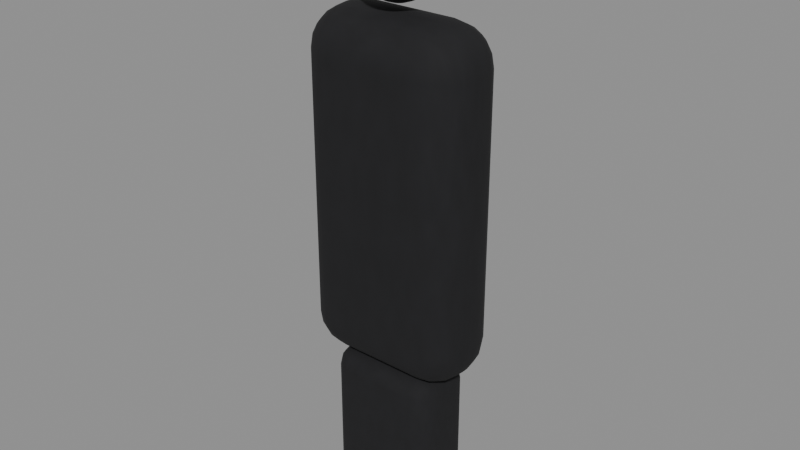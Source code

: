 # Source: silueta.blend  (saved by Blender 5.2.45; exported with 4.5.12 LTS)
import bpy
from mathutils import Matrix  # noqa: F401  (used for matrix-valued properties, if any)

bpy.ops.wm.read_factory_settings(use_empty=True)
scene = bpy.context.scene
scene.name = 'Scene'

# ---- collections
col_objeto_silueta = bpy.data.collections.new('OBJETO_silueta'); scene.collection.children.link(col_objeto_silueta)

# ---- materials (node trees are filled in below, after node groups)
mat_silueta_negra = bpy.data.materials.new('silueta_negra')

# ---- material node trees
mat_silueta_negra.use_nodes = True; mat_silueta_negra.node_tree.nodes.clear()
_N = mat_silueta_negra.node_tree.nodes; _L = mat_silueta_negra.node_tree.links
n0 = _N.new('ShaderNodeBsdfPrincipled'); n0.name = 'Principled BSDF'; n0.location = (-200, 100)
n0.inputs[2].default_value = 0.9
n0.inputs[10].default_value = 0.005
n1 = _N.new('ShaderNodeOutputMaterial'); n1.name = 'Material Output'; n1.location = (200, 100)
n2 = _N.new('ShaderNodeTexNoise'); n2.name = 'Noise Texture'; n2.location = (0, 0)
n2.width = 160
n2.inputs[2].default_value = 10.0
n2.inputs[3].default_value = 8.0
n3 = _N.new('ShaderNodeMix'); n3.name = 'Mix'; n3.location = (0, 0)
n3.data_type = 'RGBA'
n3.inputs[6].default_value = (0.01, 0.01, 0.012, 1.0)
n3.inputs[7].default_value = (0.005, 0.005, 0.006, 1.0)
n4 = _N.new('ShaderNodeBump'); n4.name = 'Bump'; n4.location = (0, 0)
n4.inputs[0].default_value = 0.0
_L.new(n0.outputs[0], n1.inputs[0])
_L.new(n2.outputs[0], n3.inputs[0])
_L.new(n3.outputs[2], n0.inputs[0])
_L.new(n2.outputs[0], n4.inputs[3])
_L.new(n4.outputs[0], n0.inputs[5])
n1.is_active_output = True

# ---- meshes
me_cuerpo = bpy.data.meshes.new('cuerpo')
me_cuerpo.from_pydata([(-0.25, -0.13, -0.5), (-0.25, -0.13, 0.5), (-0.25, 0.13, -0.5), (-0.25, 0.13, 0.5), (0.25, -0.13, -0.5), (0.25, -0.13, 0.5), (0.25, 0.13, -0.5), (0.25, 0.13, 0.5)], [], [(0, 1, 3, 2), (2, 3, 7, 6), (6, 7, 5, 4), (4, 5, 1, 0), (2, 6, 4, 0), (7, 3, 1, 5)])
me_cuerpo.polygons.foreach_set('use_smooth', [True] * 6)
me_cuerpo.materials.append(mat_silueta_negra)
me_cuerpo.update()
me_piernas = bpy.data.meshes.new('piernas')
me_piernas.from_pydata([(-0.17, -0.1, -0.23), (-0.17, -0.1, 0.23), (-0.17, 0.1, -0.23), (-0.17, 0.1, 0.23), (0.17, -0.1, -0.23), (0.17, -0.1, 0.23), (0.17, 0.1, -0.23), (0.17, 0.1, 0.23)], [], [(0, 1, 3, 2), (2, 3, 7, 6), (6, 7, 5, 4), (4, 5, 1, 0), (2, 6, 4, 0), (7, 3, 1, 5)])
me_piernas.polygons.foreach_set('use_smooth', [True] * 6)
me_piernas.materials.append(mat_silueta_negra)
me_piernas.update()
me_cabeza = bpy.data.meshes.new('cabeza')
me_cabeza.from_pydata([(0.0, 0.0, 0.13), (0.0, 0.06667, 0.1081), (0.0, 0.09978, 0.07222), (0.0, 0.1177, 0.02536), (0.0, 0.12, 0.0), (0.0, 0.1177, -0.02536), (0.0, 0.09978, -0.07222), (0.0, 0.0, -0.13), (0.004187, 0.02296, 0.1275), (0.008212, 0.04504, 0.1201), (0.01192, 0.06539, 0.1081), (0.01517, 0.08322, 0.09192), (0.01784, 0.09786, 0.07222), (0.01983, 0.1087, 0.04975), (0.02105, 0.1154, 0.02536), (0.02146, 0.1177, 0.0), (0.02105, 0.1154, -0.02536), (0.01983, 0.1087, -0.04975), (0.01784, 0.09786, -0.07222), (0.01517, 0.08322, -0.09192), (0.01192, 0.06539, -0.1081), (0.008212, 0.04504, -0.1201), (0.004187, 0.02296, -0.1275), (0.008212, 0.02163, 0.1275), (0.01611, 0.04243, 0.1201), (0.02339, 0.06159, 0.1081), (0.02977, 0.07839, 0.09192), (0.035, 0.09218, 0.07222), (0.03889, 0.1024, 0.04975), (0.04129, 0.1087, 0.02536), (0.0421, 0.1109, 0.0), (0.04129, 0.1087, -0.02536), (0.03889, 0.1024, -0.04975), (0.035, 0.09218, -0.07222), (0.02977, 0.07839, -0.09192), (0.02339, 0.06159, -0.1081), (0.01611, 0.04243, -0.1201), (0.008212, 0.02163, -0.1275), (0.01192, 0.01947, 0.1275), (0.02339, 0.03818, 0.1201), (0.03395, 0.05543, 0.1081), (0.04321, 0.07055, 0.09192), (0.05081, 0.08296, 0.07222), (0.05646, 0.09218, 0.04975), (0.05994, 0.09786, 0.02536), (0.06111, 0.09978, 0.0), (0.05994, 0.09786, -0.02536), (0.05646, 0.09218, -0.04975), (0.05081, 0.08296, -0.07222), (0.04321, 0.07055, -0.09192), (0.03395, 0.05543, -0.1081), (0.02339, 0.03818, -0.1201), (0.01192, 0.01947, -0.1275), (0.01517, 0.01655, 0.1275), (0.02977, 0.03247, 0.1201), (0.04321, 0.04714, 0.1081), (0.055, 0.06, 0.09192), (0.06467, 0.07055, 0.07222), (0.07186, 0.07839, 0.04975), (0.07629, 0.08322, 0.02536), (0.07778, 0.08485, 0.0), (0.07629, 0.08322, -0.02536), (0.07186, 0.07839, -0.04975), (0.06467, 0.07055, -0.07222), (0.055, 0.06, -0.09192), (0.04321, 0.04714, -0.1081), (0.02977, 0.03247, -0.1201), (0.01517, 0.01655, -0.1275), (0.01784, 0.01301, 0.1275), (0.035, 0.02551, 0.1201), (0.05081, 0.03704, 0.1081), (0.06467, 0.04714, 0.09192), (0.07605, 0.05543, 0.07222), (0.0845, 0.06159, 0.04975), (0.0897, 0.06539, 0.02536), (0.09146, 0.06667, 0.0), (0.0897, 0.06539, -0.02536), (0.0845, 0.06159, -0.04975), (0.07605, 0.05543, -0.07222), (0.06467, 0.04714, -0.09192), (0.05081, 0.03704, -0.1081), (0.035, 0.02551, -0.1201), (0.01784, 0.01301, -0.1275), (0.01983, 0.008959, 0.1275), (0.03889, 0.01757, 0.1201), (0.05646, 0.02551, 0.1081), (0.07186, 0.03247, 0.09192), (0.0845, 0.03818, 0.07222), (0.09389, 0.04243, 0.04975), (0.09967, 0.04504, 0.02536), (0.1016, 0.04592, 0.0), (0.09967, 0.04504, -0.02536), (0.09389, 0.04243, -0.04975), (0.0845, 0.03818, -0.07222), (0.07186, 0.03247, -0.09192), (0.05646, 0.02551, -0.1081), (0.03889, 0.01757, -0.1201), (0.01983, 0.008959, -0.1275), (0.02105, 0.004567, 0.1275), (0.04129, 0.008959, 0.1201), (0.05994, 0.01301, 0.1081), (0.07629, 0.01655, 0.09192), (0.0897, 0.01947, 0.07222), (0.09967, 0.02163, 0.04975), (0.1058, 0.02296, 0.02536), (0.1079, 0.02341, 0.0), (0.1058, 0.02296, -0.02536), (0.09967, 0.02163, -0.04975), (0.0897, 0.01947, -0.07222), (0.07629, 0.01655, -0.09192), (0.05994, 0.01301, -0.1081), (0.04129, 0.008959, -0.1201), (0.02105, 0.004567, -0.1275), (0.02146, -1.341e-09, 0.1275), (0.0421, -2.682e-09, 0.1201), (0.06111, -6.258e-09, 0.1081), (0.07778, 1.788e-09, 0.09192), (0.09146, -1.073e-08, 0.07222), (0.1016, 5.364e-09, 0.04975), (0.1079, -1.073e-08, 0.02536), (0.11, -1.967e-08, 0.0), (0.1079, -1.073e-08, -0.02536), (0.1016, 5.364e-09, -0.04975), (0.09146, -1.073e-08, -0.07222), (0.07778, 1.788e-09, -0.09192), (0.06111, -6.258e-09, -0.1081), (0.0421, -2.682e-09, -0.1201), (0.02146, -1.341e-09, -0.1275), (0.02105, -0.004567, 0.1275), (0.04129, -0.008959, 0.1201), (0.05994, -0.01301, 0.1081), (0.07629, -0.01655, 0.09192), (0.0897, -0.01947, 0.07222), (0.09967, -0.02163, 0.04975), (0.1058, -0.02296, 0.02536), (0.1079, -0.02341, 0.0), (0.1058, -0.02296, -0.02536), (0.09967, -0.02163, -0.04975), (0.0897, -0.01947, -0.07222), (0.07629, -0.01655, -0.09192), (0.05994, -0.01301, -0.1081), (0.04129, -0.008959, -0.1201), (0.02105, -0.004567, -0.1275), (0.01983, -0.008959, 0.1275), (0.03889, -0.01757, 0.1201), (0.05646, -0.02551, 0.1081), (0.07186, -0.03247, 0.09192), (0.0845, -0.03818, 0.07222), (0.09389, -0.04243, 0.04975), (0.09967, -0.04504, 0.02536), (0.1016, -0.04592, 0.0), (0.09967, -0.04504, -0.02536), (0.09389, -0.04243, -0.04975), (0.0845, -0.03818, -0.07222), (0.07186, -0.03247, -0.09192), (0.05646, -0.02551, -0.1081), (0.03889, -0.01757, -0.1201), (0.01983, -0.008959, -0.1275), (0.01784, -0.01301, 0.1275), (0.035, -0.02551, 0.1201), (0.05081, -0.03704, 0.1081), (0.06467, -0.04714, 0.09192), (0.07605, -0.05543, 0.07222), (0.0845, -0.06159, 0.04975), (0.0897, -0.06539, 0.02536), (0.09146, -0.06667, 0.0), (0.0897, -0.06539, -0.02536), (0.0845, -0.06159, -0.04975), (0.07605, -0.05543, -0.07222), (0.06467, -0.04714, -0.09192), (0.05081, -0.03704, -0.1081), (0.035, -0.02551, -0.1201), (0.01784, -0.01301, -0.1275), (0.01517, -0.01655, 0.1275), (0.02977, -0.03247, 0.1201), (0.04321, -0.04714, 0.1081), (0.055, -0.06, 0.09192), (0.06467, -0.07055, 0.07222), (0.07186, -0.07839, 0.04975), (0.07629, -0.08322, 0.02536), (0.07778, -0.08485, 0.0), (0.07629, -0.08322, -0.02536), (0.07186, -0.07839, -0.04975), (0.06467, -0.07055, -0.07222), (0.055, -0.06, -0.09192), (0.04321, -0.04714, -0.1081), (0.02977, -0.03247, -0.1201), (0.01517, -0.01655, -0.1275), (0.01192, -0.01947, 0.1275), (0.02339, -0.03818, 0.1201), (0.03395, -0.05543, 0.1081), (0.04321, -0.07055, 0.09192), (0.05081, -0.08296, 0.07222), (0.05646, -0.09218, 0.04975), (0.05994, -0.09786, 0.02536), (0.06111, -0.09978, 0.0), (0.05994, -0.09786, -0.02536), (0.05646, -0.09218, -0.04975), (0.05081, -0.08296, -0.07222), (0.04321, -0.07055, -0.09192), (0.03395, -0.05543, -0.1081), (0.02339, -0.03818, -0.1201), (0.01192, -0.01947, -0.1275), (0.008212, -0.02163, 0.1275), (0.01611, -0.04243, 0.1201), (0.02339, -0.06159, 0.1081), (0.02977, -0.07839, 0.09192), (0.035, -0.09218, 0.07222), (0.03889, -0.1024, 0.04975), (0.04129, -0.1087, 0.02536), (0.0421, -0.1109, 0.0), (0.04129, -0.1087, -0.02536), (0.03889, -0.1024, -0.04975), (0.035, -0.09218, -0.07222), (0.02977, -0.07839, -0.09192), (0.02339, -0.06159, -0.1081), (0.01611, -0.04243, -0.1201), (0.008212, -0.02163, -0.1275), (0.004187, -0.02296, 0.1275), (0.008212, -0.04504, 0.1201), (0.01192, -0.06539, 0.1081), (0.01517, -0.08322, 0.09192), (0.01784, -0.09786, 0.07222), (0.01983, -0.1087, 0.04975), (0.02105, -0.1154, 0.02536), (0.02146, -0.1177, 0.0), (0.02105, -0.1154, -0.02536), (0.01983, -0.1087, -0.04975), (0.01784, -0.09786, -0.07222), (0.01517, -0.08322, -0.09192), (0.01192, -0.06539, -0.1081), (0.008212, -0.04504, -0.1201), (0.004187, -0.02296, -0.1275), (-8.196e-10, -0.02341, 0.1275), (-5.737e-09, -0.04592, 0.1201), (-1.065e-08, -0.06667, 0.1081), (-1.639e-09, -0.08485, 0.09192), (-1.147e-08, -0.09978, 0.07222), (3.278e-09, -0.1109, 0.04975), (-1.475e-08, -0.1177, 0.02536), (-3.606e-08, -0.12, 0.0), (-1.475e-08, -0.1177, -0.02536), (3.278e-09, -0.1109, -0.04975), (-1.147e-08, -0.09978, -0.07222), (-1.639e-09, -0.08485, -0.09192), (-1.065e-08, -0.06667, -0.1081), (-5.737e-09, -0.04592, -0.1201), (-8.196e-10, -0.02341, -0.1275), (-0.004187, -0.02296, 0.1275), (-0.008212, -0.04504, 0.1201), (-0.01192, -0.06539, 0.1081), (-0.01517, -0.08322, 0.09192), (-0.01784, -0.09786, 0.07222), (-0.01983, -0.1087, 0.04975), (-0.02105, -0.1154, 0.02536), (-0.02146, -0.1177, 0.0), (-0.02105, -0.1154, -0.02536), (-0.01983, -0.1087, -0.04975), (-0.01784, -0.09786, -0.07222), (-0.01517, -0.08322, -0.09192), (-0.01192, -0.06539, -0.1081), (-0.008212, -0.04504, -0.1201), (-0.004187, -0.02296, -0.1275), (-0.008212, -0.02163, 0.1275), (-0.01611, -0.04243, 0.1201), (-0.02339, -0.06159, 0.1081), (-0.02977, -0.07839, 0.09192), (-0.035, -0.09218, 0.07222), (-0.03889, -0.1024, 0.04975), (-0.04129, -0.1087, 0.02536), (-0.0421, -0.1109, 0.0), (-0.04129, -0.1087, -0.02536), (-0.03889, -0.1024, -0.04975), (-0.035, -0.09218, -0.07222), (-0.02977, -0.07839, -0.09192), (-0.02339, -0.06159, -0.1081), (-0.01611, -0.04243, -0.1201), (-0.008212, -0.02163, -0.1275), (-0.01192, -0.01947, 0.1275), (-0.02339, -0.03818, 0.1201), (-0.03395, -0.05543, 0.1081), (-0.04321, -0.07055, 0.09192), (-0.05081, -0.08296, 0.07222), (-0.05646, -0.09218, 0.04975), (-0.05994, -0.09786, 0.02536), (-0.06111, -0.09978, 0.0), (-0.05994, -0.09786, -0.02536), (-0.05646, -0.09218, -0.04975), (-0.05081, -0.08296, -0.07222), (-0.04321, -0.07055, -0.09192), (-0.03395, -0.05543, -0.1081), (-0.02339, -0.03818, -0.1201), (-0.01192, -0.01947, -0.1275), (-0.01517, -0.01655, 0.1275), (-0.02977, -0.03247, 0.1201), (-0.04321, -0.04714, 0.1081), (-0.055, -0.06, 0.09192), (-0.06467, -0.07055, 0.07222), (-0.07186, -0.07839, 0.04975), (-0.07629, -0.08322, 0.02536), (-0.07778, -0.08485, 0.0), (-0.07629, -0.08322, -0.02536), (-0.07186, -0.07839, -0.04975), (-0.06467, -0.07055, -0.07222), (-0.055, -0.06, -0.09192), (-0.04321, -0.04714, -0.1081), (-0.02977, -0.03247, -0.1201), (-0.01517, -0.01655, -0.1275), (-0.01784, -0.01301, 0.1275), (-0.035, -0.02551, 0.1201), (-0.05081, -0.03704, 0.1081), (-0.06467, -0.04714, 0.09192), (-0.07605, -0.05543, 0.07222), (-0.0845, -0.06159, 0.04975), (-0.0897, -0.06539, 0.02536), (-0.09146, -0.06667, 0.0), (-0.0897, -0.06539, -0.02536), (-0.0845, -0.06159, -0.04975), (-0.07605, -0.05543, -0.07222), (-0.06467, -0.04714, -0.09192), (-0.05081, -0.03704, -0.1081), (-0.035, -0.02551, -0.1201), (-0.01784, -0.01301, -0.1275), (-0.01983, -0.008959, 0.1275), (-0.03889, -0.01757, 0.1201), (-0.05646, -0.02551, 0.1081), (-0.07186, -0.03247, 0.09192), (-0.0845, -0.03818, 0.07222), (-0.09389, -0.04243, 0.04975), (-0.09967, -0.04504, 0.02536), (-0.1016, -0.04592, 0.0), (-0.09967, -0.04504, -0.02536), (-0.09389, -0.04243, -0.04975), (-0.0845, -0.03818, -0.07222), (-0.07186, -0.03247, -0.09192), (-0.05646, -0.02551, -0.1081), (-0.03889, -0.01757, -0.1201), (-0.01983, -0.008959, -0.1275), (-0.02105, -0.004567, 0.1275), (-0.04129, -0.008959, 0.1201), (-0.05994, -0.01301, 0.1081), (-0.07629, -0.01655, 0.09192), (-0.0897, -0.01947, 0.07222), (-0.09967, -0.02163, 0.04975), (-0.1058, -0.02296, 0.02536), (-0.1079, -0.02341, 0.0), (-0.1058, -0.02296, -0.02536), (-0.09967, -0.02163, -0.04975), (-0.0897, -0.01947, -0.07222), (-0.07629, -0.01655, -0.09192), (-0.05994, -0.01301, -0.1081), (-0.04129, -0.008959, -0.1201), (-0.02105, -0.004567, -0.1275), (-0.02146, 2.235e-09, 0.1275), (-0.0421, 6.258e-09, 0.1201), (-0.06111, 1.788e-08, 0.1081), (-0.07778, 3.576e-09, 0.09192), (-0.09146, 1.967e-08, 0.07222), (-0.1016, 1.788e-09, 0.04975), (-0.1079, 3.219e-08, 0.02536), (-0.11, 5.364e-08, 0.0), (-0.1079, 3.219e-08, -0.02536), (-0.1016, 1.788e-09, -0.04975), (-0.09146, 1.967e-08, -0.07222), (-0.07778, 3.576e-09, -0.09192), (-0.06111, 1.788e-08, -0.1081), (-0.0421, 6.258e-09, -0.1201), (-0.02146, 2.235e-09, -0.1275), (-0.02105, 0.004567, 0.1275), (-0.04129, 0.008959, 0.1201), (-0.05994, 0.01301, 0.1081), (-0.07629, 0.01655, 0.09192), (-0.0897, 0.01947, 0.07222), (-0.09967, 0.02163, 0.04975), (-0.1058, 0.02296, 0.02536), (-0.1079, 0.02341, 0.0), (-0.1058, 0.02296, -0.02536), (-0.09967, 0.02163, -0.04975), (-0.0897, 0.01947, -0.07222), (-0.07629, 0.01655, -0.09192), (-0.05994, 0.01301, -0.1081), (-0.04129, 0.008959, -0.1201), (-0.02105, 0.004567, -0.1275), (-0.01983, 0.008959, 0.1275), (-0.03889, 0.01757, 0.1201), (-0.05646, 0.02551, 0.1081), (-0.07186, 0.03247, 0.09192), (-0.0845, 0.03818, 0.07222), (-0.09389, 0.04243, 0.04975), (-0.09967, 0.04504, 0.02536), (-0.1016, 0.04592, 0.0), (-0.09967, 0.04504, -0.02536), (-0.09389, 0.04243, -0.04975), (-0.0845, 0.03818, -0.07222), (-0.07186, 0.03247, -0.09192), (-0.05646, 0.02551, -0.1081), (-0.03889, 0.01757, -0.1201), (-0.01983, 0.008959, -0.1275), (-0.01784, 0.01301, 0.1275), (-0.035, 0.02551, 0.1201), (-0.05081, 0.03704, 0.1081), (-0.06467, 0.04714, 0.09192), (-0.07605, 0.05543, 0.07222), (-0.0845, 0.06159, 0.04975), (-0.0897, 0.06539, 0.02536), (-0.09146, 0.06667, 0.0), (-0.0897, 0.06539, -0.02536), (-0.0845, 0.06159, -0.04975), (-0.07605, 0.05543, -0.07222), (-0.06467, 0.04714, -0.09192), (-0.05081, 0.03704, -0.1081), (-0.035, 0.02551, -0.1201), (-0.01784, 0.01301, -0.1275), (-0.01517, 0.01655, 0.1275), (-0.02977, 0.03247, 0.1201), (-0.04321, 0.04714, 0.1081), (-0.055, 0.06, 0.09192), (-0.06467, 0.07055, 0.07222), (-0.07186, 0.07839, 0.04975), (-0.07629, 0.08322, 0.02536), (-0.07778, 0.08485, 0.0), (-0.07629, 0.08322, -0.02536), (-0.07186, 0.07839, -0.04975), (-0.06467, 0.07055, -0.07222), (-0.055, 0.06, -0.09192), (-0.04321, 0.04714, -0.1081), (-0.02977, 0.03247, -0.1201), (-0.01517, 0.01655, -0.1275), (-0.01192, 0.01947, 0.1275), (-0.02339, 0.03818, 0.1201), (-0.03395, 0.05543, 0.1081), (-0.04321, 0.07055, 0.09192), (-0.05081, 0.08296, 0.07222), (-0.05646, 0.09218, 0.04975), (-0.05994, 0.09786, 0.02536), (-0.06111, 0.09978, 0.0), (-0.05994, 0.09786, -0.02536), (-0.05646, 0.09218, -0.04975), (-0.05081, 0.08296, -0.07222), (-0.04321, 0.07055, -0.09192), (-0.03395, 0.05543, -0.1081), (-0.02339, 0.03818, -0.1201), (-0.01192, 0.01947, -0.1275), (-0.008212, 0.02163, 0.1275), (-0.01611, 0.04243, 0.1201), (-0.02339, 0.06159, 0.1081), (-0.02977, 0.07839, 0.09192), (-0.035, 0.09218, 0.07222), (-0.03889, 0.1024, 0.04975), (-0.04129, 0.1087, 0.02536), (-0.0421, 0.1109, 0.0), (-0.04129, 0.1087, -0.02536), (-0.03889, 0.1024, -0.04975), (-0.035, 0.09218, -0.07222), (-0.02977, 0.07839, -0.09192), (-0.02339, 0.06159, -0.1081), (-0.01611, 0.04243, -0.1201), (-0.008212, 0.02163, -0.1275), (-0.004187, 0.02296, 0.1275), (-0.008212, 0.04504, 0.1201), (-0.01192, 0.06539, 0.1081), (-0.01517, 0.08322, 0.09192), (-0.01784, 0.09786, 0.07222), (-0.01983, 0.1087, 0.04975), (-0.02105, 0.1154, 0.02536), (-0.02146, 0.1177, 0.0), (-0.02105, 0.1154, -0.02536), (-0.01983, 0.1087, -0.04975), (-0.01784, 0.09786, -0.07222), (-0.01517, 0.08322, -0.09192), (-0.01192, 0.06539, -0.1081), (-0.008212, 0.04504, -0.1201), (-0.004187, 0.02296, -0.1275), (1.639e-09, 0.02341, 0.1275), (7.376e-09, 0.04592, 0.1201), (9.835e-09, 0.08485, 0.09192), (6.557e-09, 0.1109, 0.04975), (6.557e-09, 0.1109, -0.04975), (9.835e-09, 0.08485, -0.09192), (2.377e-08, 0.06667, -0.1081), (7.376e-09, 0.04592, -0.1201), (1.639e-09, 0.02341, -0.1275)], [], [(2, 475, 11, 12), (479, 478, 19, 20), (476, 2, 12, 13), (480, 479, 20, 21), (3, 476, 13, 14), (481, 480, 21, 22), (4, 3, 14, 15), (473, 0, 8), (7, 481, 22), (5, 4, 15, 16), (474, 473, 8, 9), (477, 5, 16, 17), (1, 474, 9, 10), (6, 477, 17, 18), (475, 1, 10, 11), (478, 6, 18, 19), (18, 17, 32, 33), (11, 10, 25, 26), (19, 18, 33, 34), (12, 11, 26, 27), (20, 19, 34, 35), (13, 12, 27, 28), (21, 20, 35, 36), (14, 13, 28, 29), (22, 21, 36, 37), (15, 14, 29, 30), (8, 0, 23), (7, 22, 37), (16, 15, 30, 31), (9, 8, 23, 24), (17, 16, 31, 32), (10, 9, 24, 25), (37, 36, 51, 52), (30, 29, 44, 45), (23, 0, 38), (7, 37, 52), (31, 30, 45, 46), (24, 23, 38, 39), (32, 31, 46, 47), (25, 24, 39, 40), (33, 32, 47, 48), (26, 25, 40, 41), (34, 33, 48, 49), (27, 26, 41, 42), (35, 34, 49, 50), (28, 27, 42, 43), (36, 35, 50, 51), (29, 28, 43, 44), (49, 48, 63, 64), (42, 41, 56, 57), (50, 49, 64, 65), (43, 42, 57, 58), (51, 50, 65, 66), (44, 43, 58, 59), (52, 51, 66, 67), (45, 44, 59, 60), (38, 0, 53), (7, 52, 67), (46, 45, 60, 61), (39, 38, 53, 54), (47, 46, 61, 62), (40, 39, 54, 55), (48, 47, 62, 63), (41, 40, 55, 56), (53, 0, 68), (7, 67, 82), (61, 60, 75, 76), (54, 53, 68, 69), (62, 61, 76, 77), (55, 54, 69, 70), (63, 62, 77, 78), (56, 55, 70, 71), (64, 63, 78, 79), (57, 56, 71, 72), (65, 64, 79, 80), (58, 57, 72, 73), (66, 65, 80, 81), (59, 58, 73, 74), (67, 66, 81, 82), (60, 59, 74, 75), (72, 71, 86, 87), (80, 79, 94, 95), (73, 72, 87, 88), (81, 80, 95, 96), (74, 73, 88, 89), (82, 81, 96, 97), (75, 74, 89, 90), (68, 0, 83), (7, 82, 97), (76, 75, 90, 91), (69, 68, 83, 84), (77, 76, 91, 92), (70, 69, 84, 85), (78, 77, 92, 93), (71, 70, 85, 86), (79, 78, 93, 94), (91, 90, 105, 106), (84, 83, 98, 99), (92, 91, 106, 107), (85, 84, 99, 100), (93, 92, 107, 108), (86, 85, 100, 101), (94, 93, 108, 109), (87, 86, 101, 102), (95, 94, 109, 110), (88, 87, 102, 103), (96, 95, 110, 111), (89, 88, 103, 104), (97, 96, 111, 112), (90, 89, 104, 105), (83, 0, 98), (7, 97, 112), (110, 109, 124, 125), (103, 102, 117, 118), (111, 110, 125, 126), (104, 103, 118, 119), (112, 111, 126, 127), (105, 104, 119, 120), (98, 0, 113), (7, 112, 127), (106, 105, 120, 121), (99, 98, 113, 114), (107, 106, 121, 122), (100, 99, 114, 115), (108, 107, 122, 123), (101, 100, 115, 116), (109, 108, 123, 124), (102, 101, 116, 117), (114, 113, 128, 129), (122, 121, 136, 137), (115, 114, 129, 130), (123, 122, 137, 138), (116, 115, 130, 131), (124, 123, 138, 139), (117, 116, 131, 132), (125, 124, 139, 140), (118, 117, 132, 133), (126, 125, 140, 141), (119, 118, 133, 134), (127, 126, 141, 142), (120, 119, 134, 135), (113, 0, 128), (7, 127, 142), (121, 120, 135, 136), (133, 132, 147, 148), (141, 140, 155, 156), (134, 133, 148, 149), (142, 141, 156, 157), (135, 134, 149, 150), (128, 0, 143), (7, 142, 157), (136, 135, 150, 151), (129, 128, 143, 144), (137, 136, 151, 152), (130, 129, 144, 145), (138, 137, 152, 153), (131, 130, 145, 146), (139, 138, 153, 154), (132, 131, 146, 147), (140, 139, 154, 155), (152, 151, 166, 167), (145, 144, 159, 160), (153, 152, 167, 168), (146, 145, 160, 161), (154, 153, 168, 169), (147, 146, 161, 162), (155, 154, 169, 170), (148, 147, 162, 163), (156, 155, 170, 171), (149, 148, 163, 164), (157, 156, 171, 172), (150, 149, 164, 165), (143, 0, 158), (7, 157, 172), (151, 150, 165, 166), (144, 143, 158, 159), (171, 170, 185, 186), (164, 163, 178, 179), (172, 171, 186, 187), (165, 164, 179, 180), (158, 0, 173), (7, 172, 187), (166, 165, 180, 181), (159, 158, 173, 174), (167, 166, 181, 182), (160, 159, 174, 175), (168, 167, 182, 183), (161, 160, 175, 176), (169, 168, 183, 184), (162, 161, 176, 177), (170, 169, 184, 185), (163, 162, 177, 178), (183, 182, 197, 198), (176, 175, 190, 191), (184, 183, 198, 199), (177, 176, 191, 192), (185, 184, 199, 200), (178, 177, 192, 193), (186, 185, 200, 201), (179, 178, 193, 194), (187, 186, 201, 202), (180, 179, 194, 195), (173, 0, 188), (7, 187, 202), (181, 180, 195, 196), (174, 173, 188, 189), (182, 181, 196, 197), (175, 174, 189, 190), (202, 201, 216, 217), (195, 194, 209, 210), (188, 0, 203), (7, 202, 217), (196, 195, 210, 211), (189, 188, 203, 204), (197, 196, 211, 212), (190, 189, 204, 205), (198, 197, 212, 213), (191, 190, 205, 206), (199, 198, 213, 214), (192, 191, 206, 207), (200, 199, 214, 215), (193, 192, 207, 208), (201, 200, 215, 216), (194, 193, 208, 209), (206, 205, 220, 221), (214, 213, 228, 229), (207, 206, 221, 222), (215, 214, 229, 230), (208, 207, 222, 223), (216, 215, 230, 231), (209, 208, 223, 224), (217, 216, 231, 232), (210, 209, 224, 225), (203, 0, 218), (7, 217, 232), (211, 210, 225, 226), (204, 203, 218, 219), (212, 211, 226, 227), (205, 204, 219, 220), (213, 212, 227, 228), (225, 224, 239, 240), (218, 0, 233), (7, 232, 247), (226, 225, 240, 241), (219, 218, 233, 234), (227, 226, 241, 242), (220, 219, 234, 235), (228, 227, 242, 243), (221, 220, 235, 236), (229, 228, 243, 244), (222, 221, 236, 237), (230, 229, 244, 245), (223, 222, 237, 238), (231, 230, 245, 246), (224, 223, 238, 239), (232, 231, 246, 247), (244, 243, 258, 259), (237, 236, 251, 252), (245, 244, 259, 260), (238, 237, 252, 253), (246, 245, 260, 261), (239, 238, 253, 254), (247, 246, 261, 262), (240, 239, 254, 255), (233, 0, 248), (7, 247, 262), (241, 240, 255, 256), (234, 233, 248, 249), (242, 241, 256, 257), (235, 234, 249, 250), (243, 242, 257, 258), (236, 235, 250, 251), (248, 0, 263), (7, 262, 277), (256, 255, 270, 271), (249, 248, 263, 264), (257, 256, 271, 272), (250, 249, 264, 265), (258, 257, 272, 273), (251, 250, 265, 266), (259, 258, 273, 274), (252, 251, 266, 267), (260, 259, 274, 275), (253, 252, 267, 268), (261, 260, 275, 276), (254, 253, 268, 269), (262, 261, 276, 277), (255, 254, 269, 270), (267, 266, 281, 282), (275, 274, 289, 290), (268, 267, 282, 283), (276, 275, 290, 291), (269, 268, 283, 284), (277, 276, 291, 292), (270, 269, 284, 285), (263, 0, 278), (7, 277, 292), (271, 270, 285, 286), (264, 263, 278, 279), (272, 271, 286, 287), (265, 264, 279, 280), (273, 272, 287, 288), (266, 265, 280, 281), (274, 273, 288, 289), (286, 285, 300, 301), (279, 278, 293, 294), (287, 286, 301, 302), (280, 279, 294, 295), (288, 287, 302, 303), (281, 280, 295, 296), (289, 288, 303, 304), (282, 281, 296, 297), (290, 289, 304, 305), (283, 282, 297, 298), (291, 290, 305, 306), (284, 283, 298, 299), (292, 291, 306, 307), (285, 284, 299, 300), (278, 0, 293), (7, 292, 307), (305, 304, 319, 320), (298, 297, 312, 313), (306, 305, 320, 321), (299, 298, 313, 314), (307, 306, 321, 322), (300, 299, 314, 315), (293, 0, 308), (7, 307, 322), (301, 300, 315, 316), (294, 293, 308, 309), (302, 301, 316, 317), (295, 294, 309, 310), (303, 302, 317, 318), (296, 295, 310, 311), (304, 303, 318, 319), (297, 296, 311, 312), (317, 316, 331, 332), (310, 309, 324, 325), (318, 317, 332, 333), (311, 310, 325, 326), (319, 318, 333, 334), (312, 311, 326, 327), (320, 319, 334, 335), (313, 312, 327, 328), (321, 320, 335, 336), (314, 313, 328, 329), (322, 321, 336, 337), (315, 314, 329, 330), (308, 0, 323), (7, 322, 337), (316, 315, 330, 331), (309, 308, 323, 324), (336, 335, 350, 351), (329, 328, 343, 344), (337, 336, 351, 352), (330, 329, 344, 345), (323, 0, 338), (7, 337, 352), (331, 330, 345, 346), (324, 323, 338, 339), (332, 331, 346, 347), (325, 324, 339, 340), (333, 332, 347, 348), (326, 325, 340, 341), (334, 333, 348, 349), (327, 326, 341, 342), (335, 334, 349, 350), (328, 327, 342, 343), (340, 339, 354, 355), (348, 347, 362, 363), (341, 340, 355, 356), (349, 348, 363, 364), (342, 341, 356, 357), (350, 349, 364, 365), (343, 342, 357, 358), (351, 350, 365, 366), (344, 343, 358, 359), (352, 351, 366, 367), (345, 344, 359, 360), (338, 0, 353), (7, 352, 367), (346, 345, 360, 361), (339, 338, 353, 354), (347, 346, 361, 362), (359, 358, 373, 374), (367, 366, 381, 382), (360, 359, 374, 375), (353, 0, 368), (7, 367, 382), (361, 360, 375, 376), (354, 353, 368, 369), (362, 361, 376, 377), (355, 354, 369, 370), (363, 362, 377, 378), (356, 355, 370, 371), (364, 363, 378, 379), (357, 356, 371, 372), (365, 364, 379, 380), (358, 357, 372, 373), (366, 365, 380, 381), (378, 377, 392, 393), (371, 370, 385, 386), (379, 378, 393, 394), (372, 371, 386, 387), (380, 379, 394, 395), (373, 372, 387, 388), (381, 380, 395, 396), (374, 373, 388, 389), (382, 381, 396, 397), (375, 374, 389, 390), (368, 0, 383), (7, 382, 397), (376, 375, 390, 391), (369, 368, 383, 384), (377, 376, 391, 392), (370, 369, 384, 385), (397, 396, 411, 412), (390, 389, 404, 405), (383, 0, 398), (7, 397, 412), (391, 390, 405, 406), (384, 383, 398, 399), (392, 391, 406, 407), (385, 384, 399, 400), (393, 392, 407, 408), (386, 385, 400, 401), (394, 393, 408, 409), (387, 386, 401, 402), (395, 394, 409, 410), (388, 387, 402, 403), (396, 395, 410, 411), (389, 388, 403, 404), (401, 400, 415, 416), (409, 408, 423, 424), (402, 401, 416, 417), (410, 409, 424, 425), (403, 402, 417, 418), (411, 410, 425, 426), (404, 403, 418, 419), (412, 411, 426, 427), (405, 404, 419, 420), (398, 0, 413), (7, 412, 427), (406, 405, 420, 421), (399, 398, 413, 414), (407, 406, 421, 422), (400, 399, 414, 415), (408, 407, 422, 423), (420, 419, 434, 435), (413, 0, 428), (7, 427, 442), (421, 420, 435, 436), (414, 413, 428, 429), (422, 421, 436, 437), (415, 414, 429, 430), (423, 422, 437, 438), (416, 415, 430, 431), (424, 423, 438, 439), (417, 416, 431, 432), (425, 424, 439, 440), (418, 417, 432, 433), (426, 425, 440, 441), (419, 418, 433, 434), (427, 426, 441, 442), (439, 438, 453, 454), (432, 431, 446, 447), (440, 439, 454, 455), (433, 432, 447, 448), (441, 440, 455, 456), (434, 433, 448, 449), (442, 441, 456, 457), (435, 434, 449, 450), (428, 0, 443), (7, 442, 457), (436, 435, 450, 451), (429, 428, 443, 444), (437, 436, 451, 452), (430, 429, 444, 445), (438, 437, 452, 453), (431, 430, 445, 446), (7, 457, 472), (451, 450, 465, 466), (444, 443, 458, 459), (452, 451, 466, 467), (445, 444, 459, 460), (453, 452, 467, 468), (446, 445, 460, 461), (454, 453, 468, 469), (447, 446, 461, 462), (455, 454, 469, 470), (448, 447, 462, 463), (456, 455, 470, 471), (449, 448, 463, 464), (457, 456, 471, 472), (450, 449, 464, 465), (443, 0, 458), (470, 469, 478, 479), (463, 462, 2, 476), (471, 470, 479, 480), (464, 463, 476, 3), (472, 471, 480, 481), (465, 464, 3, 4), (458, 0, 473), (7, 472, 481), (466, 465, 4, 5), (459, 458, 473, 474), (467, 466, 5, 477), (460, 459, 474, 1), (468, 467, 477, 6), (461, 460, 1, 475), (469, 468, 6, 478), (462, 461, 475, 2)])
me_cabeza.polygons.foreach_set('use_smooth', [True] * 512)
me_cabeza.materials.append(mat_silueta_negra)
me_cabeza.update()

# ---- objects
ob_silueta = bpy.data.objects.new('silueta', None)
ob_cuerpo = bpy.data.objects.new('cuerpo', me_cuerpo)
ob_piernas = bpy.data.objects.new('piernas', me_piernas)
ob_cabeza = bpy.data.objects.new('cabeza', me_cabeza)

# ---- transforms, parenting, visibility, modifiers, constraints
ob_silueta.location = (0.0, 0.0, 0.0)
ob_cuerpo.parent = ob_silueta
ob_cuerpo.location = (0.0, 0.0, 0.95)
_m = ob_cuerpo.modifiers.new('bisel', 'BEVEL')
_m.width = 0.12
_m.width_pct = 0.12
_m.segments = 5
ob_piernas.parent = ob_silueta
ob_piernas.location = (0.0, 0.0, 0.23)
_m = ob_piernas.modifiers.new('bisel', 'BEVEL')
_m.width = 0.06
_m.width_pct = 0.06
_m.segments = 4
ob_cabeza.parent = ob_silueta
ob_cabeza.location = (0.0, 0.0, 1.6)

# ---- collection membership
col_objeto_silueta.objects.link(ob_silueta)
col_objeto_silueta.objects.link(ob_cuerpo)
col_objeto_silueta.objects.link(ob_piernas)
col_objeto_silueta.objects.link(ob_cabeza)

# ---- scene / render settings (as saved in the file)
scene.frame_start = 1; scene.frame_end = 250; scene.frame_set(1)
scene.render.engine = 'BLENDER_EEVEE_NEXT'
scene.render.bake_bias = 0.0
scene.render.bake_samples = 0
scene.render.compositor_device = 'GPU'
scene.eevee.use_volume_custom_range = False
scene.eevee.fast_gi_thickness_near = 0.1
scene.eevee.fast_gi_thickness_far = 0.0
scene.eevee.ray_tracing_options.screen_trace_thickness = 0.1
bpy.context.view_layer.update()

# ---- added for rendering (the .blend has no active camera and no usable light): camera, sun + grey world if the file has none
cam_auto = bpy.data.cameras.new('AutoCamera')
cam_auto.lens = 50.0
cam_auto.sensor_width = 36.0
cam_auto.clip_end = 1000.0
ob_auto_camera = bpy.data.objects.new('AutoCamera', cam_auto)
scene.collection.objects.link(ob_auto_camera)
ob_auto_camera.location = (1.68343, -2.02011, 2.21174)
ob_auto_camera.rotation_euler = (1.09748, -7.21219e-08, 0.694738)
scene.camera = ob_auto_camera
light_auto_sun = bpy.data.lights.new('AutoSun', 'SUN')
light_auto_sun.energy = 3.0
light_auto_sun.angle = 0.0523599
ob_auto_sun = bpy.data.objects.new('AutoSun', light_auto_sun)
scene.collection.objects.link(ob_auto_sun)
ob_auto_sun.rotation_euler = (0.872665, 0.174533, 0.523599)
if scene.world is None:
    world_auto = bpy.data.worlds.new('AutoWorld')
    world_auto.color = (0.3, 0.3, 0.3)
    scene.world = world_auto
bpy.context.view_layer.update()

